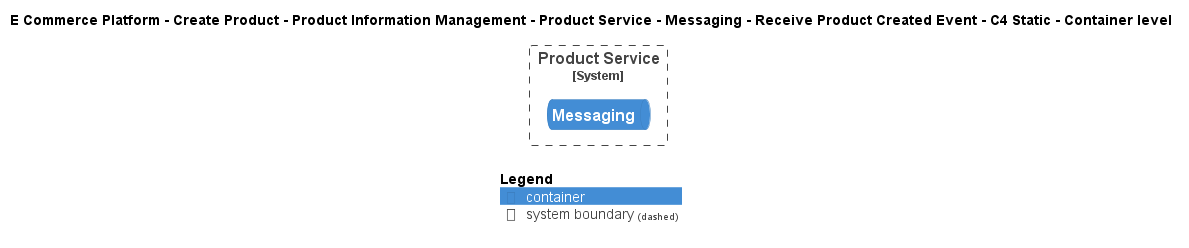

The diagram above was rendered by PlantUML. Its source (embedded in the PNG):
@startuml
!include ..\..\..\..\..\..\..\..\..\.c4s\C4_Container.puml

AddElementTag("c4interflow:lifecycle:new", $bgColor=green, $fontColor=#ffffff, $borderColor=green, $shadowing="False")
AddElementTag("c4interflow:lifecycle:changed", $bgColor=orange, $fontColor=#ffffff, $borderColor=orange, $shadowing="False")
AddElementTag("c4interflow:lifecycle:removed", $bgColor=red, $fontColor=#ffffff, $borderColor=red, $shadowing="False")

AddRelTag("c4interflow:lifecycle:new", $textColor=green, $lineColor=green)
AddRelTag("c4interflow:lifecycle:changed", $textColor=orange, $lineColor=orange)
AddRelTag("c4interflow:lifecycle:removed", $textColor=red, $lineColor=red)

SHOW_PERSON_PORTRAIT()
LAYOUT_TOP_DOWN()

skinparam linetype polyline

title E Commerce Platform - Create Product - Product Information Management - Product Service - Messaging - Receive Product Created Event - C4 Static - Container level


System_Boundary(ECommercePlatform.CreateProduct.ProductInformationManagement.SoftwareSystems.ProductService, "Product Service") {
    ContainerQueue(ECommercePlatform.CreateProduct.ProductInformationManagement.SoftwareSystems.ProductService.Containers.Messaging, "Messaging", "", "")
}



SHOW_LEGEND()
@enduml